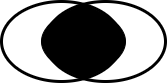

The diagram above was exported from draw.io. Its source (the exported page's mxGraphModel, read from the mxfile embedded in the PNG):
<mxGraphModel dx="421" dy="314" grid="0" gridSize="10" guides="1" tooltips="1" connect="1" arrows="1" fold="1" page="1" pageScale="1" pageWidth="850" pageHeight="1100" math="0" shadow="0">
  <root>
    <mxCell id="0" />
    <mxCell id="1" parent="0" />
    <mxCell id="OIX2C8rGXnt_HkDdFj26-1" value="" style="ellipse;whiteSpace=wrap;html=1;fillColor=default;strokeWidth=3;" vertex="1" parent="1">
      <mxGeometry x="200" y="280" width="120" height="80" as="geometry" />
    </mxCell>
    <mxCell id="OIX2C8rGXnt_HkDdFj26-2" value="" style="ellipse;whiteSpace=wrap;html=1;fillColor=none;strokeWidth=3;" vertex="1" parent="1">
      <mxGeometry x="244" y="280" width="120" height="80" as="geometry" />
    </mxCell>
    <mxCell id="OIX2C8rGXnt_HkDdFj26-3" value="" style="whiteSpace=wrap;html=1;shape=mxgraph.basic.pointed_oval;fillColor=#000000;" vertex="1" parent="1">
      <mxGeometry x="226" y="283" width="112" height="74" as="geometry" />
    </mxCell>
  </root>
</mxGraphModel>